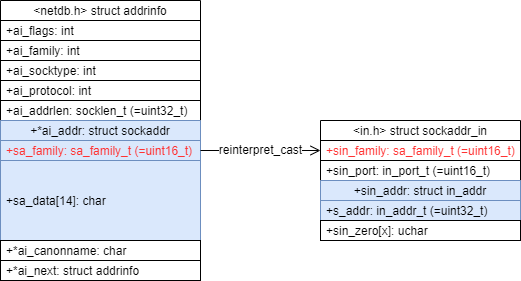

The diagram above was exported from draw.io. Its source (the exported page's mxGraphModel, read from the mxfile embedded in the PNG):
<mxGraphModel dx="1314" dy="593" grid="1" gridSize="10" guides="1" tooltips="1" connect="1" arrows="1" fold="1" page="1" pageScale="1" pageWidth="827" pageHeight="1169" math="0" shadow="0">
  <root>
    <mxCell id="0" />
    <mxCell id="1" parent="0" />
    <mxCell id="2" value="&lt;netdb.h&gt; struct addrinfo" style="swimlane;fontStyle=0;align=center;verticalAlign=middle;childLayout=stackLayout;horizontal=1;startSize=20;horizontalStack=0;resizeParent=1;resizeLast=0;collapsible=1;marginBottom=0;rounded=0;shadow=0;strokeWidth=1;" vertex="1" parent="1">
      <mxGeometry x="40" y="40" width="200" height="280" as="geometry">
        <mxRectangle x="40" y="40" width="160" height="26" as="alternateBounds" />
      </mxGeometry>
    </mxCell>
    <mxCell id="3" value="+ai_flags: int" style="text;align=left;verticalAlign=middle;spacingLeft=4;spacingRight=4;overflow=hidden;rotatable=0;points=[[0,0.5],[1,0.5]];portConstraint=eastwest;fillColor=default;strokeColor=default;fontStyle=0" vertex="1" parent="2">
      <mxGeometry y="20" width="200" height="20" as="geometry" />
    </mxCell>
    <mxCell id="4" value="+ai_family: int" style="text;align=left;verticalAlign=middle;spacingLeft=4;spacingRight=4;overflow=hidden;rotatable=0;points=[[0,0.5],[1,0.5]];portConstraint=eastwest;rounded=0;shadow=0;html=0;fillColor=default;strokeColor=default;fontStyle=0" vertex="1" parent="2">
      <mxGeometry y="40" width="200" height="20" as="geometry" />
    </mxCell>
    <mxCell id="5" value="+ai_socktype: int" style="text;align=left;verticalAlign=middle;spacingLeft=4;spacingRight=4;overflow=hidden;rotatable=0;points=[[0,0.5],[1,0.5]];portConstraint=eastwest;rounded=0;shadow=0;html=0;fillColor=default;strokeColor=default;fontStyle=0" vertex="1" parent="2">
      <mxGeometry y="60" width="200" height="20" as="geometry" />
    </mxCell>
    <mxCell id="6" value="+ai_protocol: int" style="text;align=left;verticalAlign=middle;spacingLeft=4;spacingRight=4;overflow=hidden;rotatable=0;points=[[0,0.5],[1,0.5]];portConstraint=eastwest;fillColor=default;strokeColor=default;fontStyle=0" vertex="1" parent="2">
      <mxGeometry y="80" width="200" height="20" as="geometry" />
    </mxCell>
    <mxCell id="7" value="+ai_addrlen: socklen_t (=uint32_t)" style="text;align=left;verticalAlign=middle;spacingLeft=4;spacingRight=4;overflow=hidden;rotatable=0;points=[[0,0.5],[1,0.5]];portConstraint=eastwest;rounded=0;shadow=0;html=0;fillColor=default;strokeColor=default;fontStyle=0" vertex="1" parent="2">
      <mxGeometry y="100" width="200" height="20" as="geometry" />
    </mxCell>
    <mxCell id="8" value="+*ai_addr: struct sockaddr" style="swimlane;fontStyle=0;align=center;verticalAlign=middle;childLayout=stackLayout;horizontal=1;startSize=20;horizontalStack=0;resizeParent=1;resizeLast=0;collapsible=1;marginBottom=0;rounded=0;shadow=0;strokeWidth=1;fillColor=#dae8fc;strokeColor=#6c8ebf;" vertex="1" parent="2">
      <mxGeometry y="120" width="200" height="120" as="geometry">
        <mxRectangle y="130" width="200" height="20" as="alternateBounds" />
      </mxGeometry>
    </mxCell>
    <mxCell id="9" value="+sa_family: sa_family_t (=uint16_t)" style="text;align=left;verticalAlign=middle;spacingLeft=4;spacingRight=4;overflow=hidden;rotatable=0;points=[[0,0.5],[1,0.5]];portConstraint=eastwest;fillColor=#dae8fc;strokeColor=#6c8ebf;fontStyle=0;fontColor=#FF3333;" vertex="1" parent="8">
      <mxGeometry y="20" width="200" height="20" as="geometry" />
    </mxCell>
    <mxCell id="10" value="+sa_data[14]: char" style="text;align=left;verticalAlign=middle;spacingLeft=4;spacingRight=4;overflow=hidden;rotatable=0;points=[[0,0.5],[1,0.5]];portConstraint=eastwest;rounded=0;shadow=0;html=0;fillColor=#dae8fc;strokeColor=#6c8ebf;fontStyle=0" vertex="1" parent="8">
      <mxGeometry y="40" width="200" height="80" as="geometry" />
    </mxCell>
    <mxCell id="11" value="+*ai_canonname: char" style="text;align=left;verticalAlign=middle;spacingLeft=4;spacingRight=4;overflow=hidden;rotatable=0;points=[[0,0.5],[1,0.5]];portConstraint=eastwest;rounded=0;shadow=0;html=0;fillColor=default;strokeColor=default;fontStyle=0" vertex="1" parent="2">
      <mxGeometry y="240" width="200" height="20" as="geometry" />
    </mxCell>
    <mxCell id="12" value="+*ai_next: struct addrinfo" style="text;align=left;verticalAlign=middle;spacingLeft=4;spacingRight=4;overflow=hidden;rotatable=0;points=[[0,0.5],[1,0.5]];portConstraint=eastwest;rounded=0;shadow=0;html=0;fillColor=default;strokeColor=default;fontStyle=0" vertex="1" parent="2">
      <mxGeometry y="260" width="200" height="20" as="geometry" />
    </mxCell>
    <mxCell id="13" value="reinterpret_cast" style="edgeStyle=orthogonalEdgeStyle;rounded=0;orthogonalLoop=1;jettySize=auto;html=1;fontSize=12;endArrow=open;endFill=0;startSize=32;endSize=8;exitX=1;exitY=0.25;exitDx=0;exitDy=0;verticalAlign=middle;entryX=0;entryY=0.25;entryDx=0;entryDy=0;fontStyle=0" edge="1" source="8" target="14" parent="1">
      <mxGeometry relative="1" as="geometry">
        <mxPoint x="510" y="275" as="targetPoint" />
      </mxGeometry>
    </mxCell>
    <mxCell id="14" value="&lt;in.h&gt; struct sockaddr_in" style="swimlane;fontStyle=0;align=center;verticalAlign=middle;childLayout=stackLayout;horizontal=1;startSize=20;horizontalStack=0;resizeParent=1;resizeLast=0;collapsible=1;marginBottom=0;rounded=0;shadow=0;strokeWidth=1;strokeColor=default;fontFamily=Helvetica;fontSize=12;fontColor=default;fillColor=default;" vertex="1" parent="1">
      <mxGeometry x="360" y="160" width="200" height="120" as="geometry">
        <mxRectangle x="550" y="140" width="160" height="26" as="alternateBounds" />
      </mxGeometry>
    </mxCell>
    <mxCell id="15" value="+sin_family: sa_family_t (=uint16_t)" style="text;align=left;verticalAlign=middle;spacingLeft=4;spacingRight=4;overflow=hidden;rotatable=0;points=[[0,0.5],[1,0.5]];portConstraint=eastwest;fillColor=default;strokeColor=default;fontFamily=Helvetica;fontSize=12;fontColor=#FF3333;fontStyle=0;" vertex="1" parent="14">
      <mxGeometry y="20" width="200" height="20" as="geometry" />
    </mxCell>
    <mxCell id="16" value="+sin_port: in_port_t (=uint16_t)" style="text;align=left;verticalAlign=middle;spacingLeft=4;spacingRight=4;overflow=hidden;rotatable=0;points=[[0,0.5],[1,0.5]];portConstraint=eastwest;rounded=0;shadow=0;html=0;fillColor=default;strokeColor=default;fontFamily=Helvetica;fontSize=12;fontColor=default;fontStyle=0;" vertex="1" parent="14">
      <mxGeometry y="40" width="200" height="20" as="geometry" />
    </mxCell>
    <mxCell id="17" value="+sin_addr: struct in_addr" style="swimlane;fontStyle=0;align=center;verticalAlign=middle;childLayout=stackLayout;horizontal=1;startSize=20;horizontalStack=0;resizeParent=1;resizeLast=0;collapsible=1;marginBottom=0;rounded=0;shadow=0;strokeWidth=1;fillColor=#dae8fc;strokeColor=#6c8ebf;" vertex="1" parent="14">
      <mxGeometry y="60" width="200" height="40" as="geometry">
        <mxRectangle y="70" width="200" height="20" as="alternateBounds" />
      </mxGeometry>
    </mxCell>
    <mxCell id="18" value="+s_addr: in_addr_t (=uint32_t)" style="text;align=left;verticalAlign=middle;spacingLeft=4;spacingRight=4;overflow=hidden;rotatable=0;points=[[0,0.5],[1,0.5]];portConstraint=eastwest;fillColor=#dae8fc;strokeColor=#6c8ebf;fontStyle=0" vertex="1" parent="17">
      <mxGeometry y="20" width="200" height="20" as="geometry" />
    </mxCell>
    <mxCell id="19" value="+sin_zero[x]: uchar" style="text;align=left;verticalAlign=middle;spacingLeft=4;spacingRight=4;overflow=hidden;rotatable=0;points=[[0,0.5],[1,0.5]];portConstraint=eastwest;rounded=0;shadow=0;html=0;fillColor=default;strokeColor=default;fontFamily=Helvetica;fontSize=12;fontColor=default;fontStyle=0;" vertex="1" parent="14">
      <mxGeometry y="100" width="200" height="20" as="geometry" />
    </mxCell>
  </root>
</mxGraphModel>